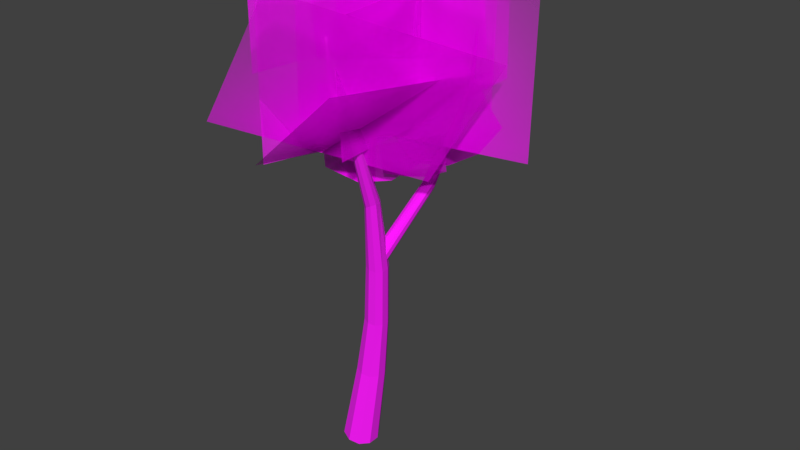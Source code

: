 # Source: TreeN.blend  (saved by Blender 2.79.0; exported with 4.5.12 LTS)
import bpy
from mathutils import Matrix  # noqa: F401  (used for matrix-valued properties, if any)

bpy.ops.wm.read_factory_settings(use_empty=True)
scene = bpy.context.scene
scene.name = 'Scene'

# ---- collections
col_collection_1 = bpy.data.collections.new('Collection 1'); scene.collection.children.link(col_collection_1)

# ---- images (referenced by path relative to the original .blend; pixels are not part of the script)
import os
ASSET_DIR = os.environ.get("B2B_ASSET_DIR", "")  # directory of the original .blend (textures are referenced by path, not embedded)
HERE = os.path.dirname(os.path.abspath(__file__))  # packed textures are extracted next to this script under _unpacked/

def load_image(name, relpath, width, height, colorspace="sRGB"):
    """Load a texture the original file referenced (path relative to the .blend, or extracted next to this script)."""
    p = next((c for c in (os.path.join(HERE, relpath), os.path.join(ASSET_DIR, relpath)) if relpath and os.path.exists(c)), "")
    if p:
        img = bpy.data.images.load(p, check_existing=True)
        img.name = name
    else:  # same state as the original file: an image datablock whose file is absent (Cycles renders it pink)
        img = bpy.data.images.new(name, width, height)
        img.source = "FILE"
        img.filepath = "//" + (relpath or name)
    img.colorspace_settings.name = colorspace
    return img
img_treeleafs_png = load_image('TreeLeafs.png', 'Textures/Trees/TreeLeafs.png', 1024, 1024, 'sRGB')
img_trunkttree_png = load_image('TrunktTree.png', 'Textures/Trees/TrunktTree.png', 1024, 1024, 'sRGB')

# ---- materials (node trees are filled in below, after node groups)
mat_treeleafs = bpy.data.materials.new('TreeLeafs')
mat_treeleafs.alpha_threshold = 0.0
mat_treeleafs.roughness = 0.5
mat_trunktree = bpy.data.materials.new('TrunkTree')
mat_trunktree.alpha_threshold = 0.0
mat_trunktree.roughness = 0.5

# ---- material node trees
mat_treeleafs.use_nodes = True; mat_treeleafs.node_tree.nodes.clear()
_N = mat_treeleafs.node_tree.nodes; _L = mat_treeleafs.node_tree.links
n0 = _N.new('ShaderNodeOutputMaterial'); n0.name = 'Material Output'; n0.location = (300, 300)
n1 = _N.new('ShaderNodeTexImage'); n1.name = 'Image Texture'; n1.location = (-400, 60)
n1.width = 140
n1.image = img_treeleafs_png
n1.extension = 'CLIP'
n2 = _N.new('ShaderNodeBsdfDiffuse'); n2.name = 'Diffuse BSDF'; n2.location = (-200, 60)
n3 = _N.new('ShaderNodeBsdfTransparent'); n3.name = 'Transparent BSDF'; n3.location = (-200, 240)
n4 = _N.new('ShaderNodeMixShader'); n4.name = 'Mix Shader'; n4.location = (0, 300)
_L.new(n1.outputs[0], n2.inputs[0])
_L.new(n1.outputs[1], n4.inputs[0])
_L.new(n3.outputs[0], n4.inputs[1])
_L.new(n2.outputs[0], n4.inputs[2])
_L.new(n4.outputs[0], n0.inputs[0])
n0.is_active_output = True
mat_trunktree.use_nodes = True; mat_trunktree.node_tree.nodes.clear()
_N = mat_trunktree.node_tree.nodes; _L = mat_trunktree.node_tree.links
n0 = _N.new('ShaderNodeOutputMaterial'); n0.name = 'Material Output'; n0.location = (300, 300)
n1 = _N.new('ShaderNodeBsdfPrincipled'); n1.name = 'Principled BSDF'; n1.location = (10, 300)
n1.width = 150
n1.subsurface_method = 'BURLEY'
n1.inputs[2].default_value = 1.0
n1.inputs[3].default_value = 1.45
n1.inputs[9].default_value = (1.0, 1.0, 1.0)
n2 = _N.new('ShaderNodeTexImage'); n2.name = 'Image Texture'; n2.location = (-180, 300)
n2.width = 140
n2.image = img_trunkttree_png
_L.new(n1.outputs[0], n0.inputs[0])
_L.new(n2.outputs[0], n1.inputs[0])
n0.is_active_output = True

# ---- world
world_world = bpy.data.worlds.new('World'); scene.world = world_world
world_world.color = (0.05088, 0.05088, 0.05088)
world_world.use_sun_shadow = False
world_world.sun_shadow_jitter_overblur = 0.0
world_world.cycles.sampling_method = 'MANUAL'

# ---- meshes
me_treeleafs_000 = bpy.data.meshes.new('TreeLeafs.000')
me_treeleafs_000.from_pydata([(0.1722, 0.2627, 2.967), (-0.2816, -0.134, 2.961), (0.3303, 0.004764, 3.473), (-0.147, -0.3509, 3.36), (0.2547, 0.1264, 3.268), (0.2145, 0.1906, 3.095), (-0.0149, 0.1774, 2.889), (-0.1574, 0.05115, 2.896), (-0.2482, -0.1886, 3.05), (-0.2092, -0.2501, 3.183), (-0.0009949, -0.1988, 3.391), (0.1527, -0.0792, 3.422), (0.05344, 0.07361, 3.032), (0.09469, 0.01316, 3.229), (-0.08969, -0.06427, 3.015), (-0.05213, -0.1192, 3.203), (-0.07655, 0.2372, 3.021), (-0.8673, -0.323, 2.923), (-0.2482, 0.3432, 3.837), (-1.033, -0.2121, 3.699), (-0.1758, 0.3013, 3.486), (-0.1152, 0.2533, 3.222), (-0.2967, 0.002955, 2.828), (-0.56, -0.1896, 2.801), (-0.9025, -0.3064, 3.102), (-0.9604, -0.256, 3.35), (-0.7714, -0.02697, 3.745), (-0.5098, 0.1581, 3.791), (-0.3306, -0.03388, 3.115), (-0.4245, 0.07956, 3.442), (-0.5945, -0.2232, 3.08), (-0.6867, -0.1089, 3.401), (0.426, 0.8015, 3.315), (-0.316, 0.3394, 2.897), (0.2082, 0.4473, 4.046), (-0.5261, 0.01178, 3.595), (0.3003, 0.6029, 3.733), (0.3766, 0.7052, 3.492), (0.2326, 0.6932, 3.023), (-0.01447, 0.5309, 2.886), (-0.361, 0.2557, 3.055), (-0.4338, 0.1647, 3.283), (-0.2813, 0.157, 3.746), (-0.03654, 0.3022, 3.896), (0.1864, 0.5024, 3.254), (0.07019, 0.4236, 3.572), (-0.06103, 0.3473, 3.112), (-0.1752, 0.2731, 3.424), (-0.03091, 0.1058, 4.297), (-0.8521, -0.1269, 4.308), (0.003015, 0.07573, 5.087), (-0.8182, -0.157, 5.098), (-0.5873, 0.1878, 4.161), (-0.8441, -1.222, 4.12), (-0.55, 0.1547, 5.029), (-0.8068, -1.255, 4.988), (-0.8042, -1.19, 3.26), (0.04782, 1.149, 3.318), (-0.7369, -1.249, 4.826), (0.1151, 1.09, 4.884), (-0.5905, -1.485, 3.414), (-0.4606, 0.5348, 3.121), (0.3925, -1.557, 4.294), (0.5224, 0.4628, 4.001), (-0.2437, -0.7505, 3.288), (-0.05782, 1.562, 3.5), (-0.1422, -0.9305, 4.673), (0.04365, 1.382, 4.886), (-1.137, -0.1087, 3.907), (0.2827, 0.7057, 4.01), (-1.136, -0.2264, 4.981), (0.2835, 0.588, 5.084), (-1.223, -1.457, 3.655), (0.1007, 0.07446, 2.906), (-0.381, -1.467, 5.003), (0.943, 0.06421, 4.254), (-1.412, -0.1116, 3.244), (0.965, 0.4477, 3.208), (-1.345, -0.1712, 4.81), (1.032, 0.3881, 4.775)], [], [(15, 9, 3, 10), (4, 13, 11, 2), (13, 15, 10, 11), (0, 6, 12, 5), (5, 12, 13, 4), (6, 7, 14, 12), (12, 14, 15, 13), (7, 1, 8, 14), (14, 8, 9, 15), (31, 25, 19, 26), (20, 29, 27, 18), (29, 31, 26, 27), (16, 22, 28, 21), (21, 28, 29, 20), (22, 23, 30, 28), (28, 30, 31, 29), (23, 17, 24, 30), (30, 24, 25, 31), (47, 41, 35, 42), (36, 45, 43, 34), (45, 47, 42, 43), (32, 38, 44, 37), (37, 44, 45, 36), (38, 39, 46, 44), (44, 46, 47, 45), (39, 33, 40, 46), (46, 40, 41, 47), (48, 50, 51, 49), (52, 53, 55, 54), (56, 57, 59, 58), (60, 61, 63, 62), (64, 66, 67, 65), (68, 69, 71, 70), (72, 74, 75, 73), (76, 78, 79, 77)])
_uv = me_treeleafs_000.uv_layers.new(name='UVMap')
_uv.uv.foreach_set('vector', [0.4961, 0.6556, 0.5961, 0.6556, 0.5961, 0.7556, 0.4961, 0.7556, 0.2961, 0.6556, 0.3961, 0.6556, 0.3961, 0.7556, 0.2961, 0.7556, 0.3961, 0.6556, 0.4961, 0.6556, 0.4961, 0.7556, 0.3961, 0.7556, 0.2961, 0.4556, 0.3961, 0.4556, 0.3961, 0.5556, 0.2961, 0.5556, 0.2961, 0.5556, 0.3961, 0.5556, 0.3961, 0.6556, 0.2961, 0.6556, 0.3961, 0.4556, 0.4961, 0.4556, 0.4961, 0.5556, 0.3961, 0.5556, 0.3961, 0.5556, 0.4961, 0.5556, 0.4961, 0.6556, 0.3961, 0.6556, 0.4961, 0.4556, 0.5961, 0.4556, 0.5961, 0.5556, 0.4961, 0.5556, 0.4961, 0.5556, 0.5961, 0.5556, 0.5961, 0.6556, 0.4961, 0.6556, 0.4961, 0.6556, 0.5961, 0.6556, 0.5961, 0.7556, 0.4961, 0.7556, 0.2961, 0.6556, 0.3961, 0.6556, 0.3961, 0.7556, 0.2961, 0.7556, 0.3961, 0.6556, 0.4961, 0.6556, 0.4961, 0.7556, 0.3961, 0.7556, 0.2961, 0.4556, 0.3961, 0.4556, 0.3961, 0.5556, 0.2961, 0.5556, 0.2961, 0.5556, 0.3961, 0.5556, 0.3961, 0.6556, 0.2961, 0.6556, 0.3961, 0.4556, 0.4961, 0.4556, 0.4961, 0.5556, 0.3961, 0.5556, 0.3961, 0.5556, 0.4961, 0.5556, 0.4961, 0.6556, 0.3961, 0.6556, 0.4961, 0.4556, 0.5961, 0.4556, 0.5961, 0.5556, 0.4961, 0.5556, 0.4961, 0.5556, 0.5961, 0.5556, 0.5961, 0.6556, 0.4961, 0.6556, 0.4961, 0.6556, 0.5961, 0.6556, 0.5961, 0.7556, 0.4961, 0.7556, 0.2961, 0.6556, 0.3961, 0.6556, 0.3961, 0.7556, 0.2961, 0.7556, 0.3961, 0.6556, 0.4961, 0.6556, 0.4961, 0.7556, 0.3961, 0.7556, 0.2961, 0.4556, 0.3961, 0.4556, 0.3961, 0.5556, 0.2961, 0.5556, 0.2961, 0.5556, 0.3961, 0.5556, 0.3961, 0.6556, 0.2961, 0.6556, 0.3961, 0.4556, 0.4961, 0.4556, 0.4961, 0.5556, 0.3961, 0.5556, 0.3961, 0.5556, 0.4961, 0.5556, 0.4961, 0.6556, 0.3961, 0.6556, 0.4961, 0.4556, 0.5961, 0.4556, 0.5961, 0.5556, 0.4961, 0.5556, 0.4961, 0.5556, 0.5961, 0.5556, 0.5961, 0.6556, 0.4961, 0.6556, 0.0328, 0.06371, 0.0328, 0.4121, 0.443, 0.4121, 0.443, 0.06371, 0.0328, 0.06371, 0.443, 0.06371, 0.443, 0.4121, 0.0328, 0.4121, 0.1205, 0.4527, 0.9091, 0.4527, 0.9091, 0.973, 0.1205, 0.973, 0.1205, 0.4527, 0.9091, 0.4527, 0.9091, 0.973, 0.1205, 0.973, 0.1205, 0.4527, 0.1205, 0.973, 0.9091, 0.973, 0.9091, 0.4527, 0.1205, 0.4527, 0.9091, 0.4527, 0.9091, 0.973, 0.1205, 0.973, 0.1205, 0.4527, 0.1205, 0.973, 0.9091, 0.973, 0.9091, 0.4527, 0.1205, 0.4527, 0.1205, 0.973, 0.9091, 0.973, 0.9091, 0.4527])
me_treeleafs_000.materials.append(mat_treeleafs)
me_treeleafs_000.materials.append(mat_trunktree)
me_treeleafs_000.use_remesh_preserve_volume = False
me_treeleafs_000.use_remesh_preserve_attributes = False
me_treeleafs_000.use_mirror_vertex_groups = False
me_treeleafs_000.update()
me_treeleafs_012 = bpy.data.meshes.new('TreeLeafs.012')
me_treeleafs_012.from_pydata([(-0.3247, -0.5499, 3.513), (-0.8839, 0.02183, -0.3), (-0.3191, -0.5249, 3.512), (-0.8126, 0.1214, -0.3125), (-0.297, -0.521, 3.515), (-0.69, 0.1453, -0.3267), (-0.2631, -0.5395, 3.529), (-0.563, 0.08429, -0.337), (-0.2396, -0.5648, 3.525), (-0.4801, -0.03823, -0.3396), (-0.2387, -0.5935, 3.52), (-0.4729, -0.1755, -0.3335), (-0.2544, -0.6133, 3.512), (-0.5442, -0.2751, -0.321), (-0.2793, -0.6189, 3.508), (-0.6668, -0.2989, -0.3068), (-0.3034, -0.6108, 3.517), (-0.7938, -0.2379, -0.2965), (-0.32, -0.5821, 3.515), (-0.8767, -0.1154, -0.2939), (-0.4721, -0.1258, 2.547), (-0.5364, -0.01789, 1.886), (-0.6183, 0.04367, 1.215), (-0.7366, 0.06427, 0.5621), (-0.6795, 0.144, 0.5521), (-0.5722, 0.1097, 1.208), (-0.4944, 0.04436, 1.879), (-0.4488, -0.06222, 2.522), (-0.5814, 0.1631, 0.5408), (-0.4929, 0.1258, 1.199), (-0.4283, 0.04052, 1.873), (-0.4051, -0.06983, 2.567), (-0.4797, 0.1143, 0.5325), (-0.4109, 0.08589, 1.193), (-0.3496, 0.02261, 1.866), (-0.3304, -0.1278, 2.659), (-0.4133, 0.01619, 0.5304), (-0.3574, 0.005194, 1.191), (-0.3023, -0.05311, 1.865), (-0.2783, -0.1969, 2.669), (-0.4075, -0.09371, 0.5353), (-0.353, -0.0856, 1.195), (-0.299, -0.1385, 1.869), (-0.2641, -0.2674, 2.679), (-0.4646, -0.1735, 0.5452), (-0.3992, -0.1518, 1.202), (-0.3411, -0.201, 1.877), (-0.2982, -0.3122, 2.667), (-0.5627, -0.1926, 0.5565), (-0.4784, -0.1681, 1.211), (-0.4125, -0.2166, 1.884), (-0.3552, -0.311, 2.635), (-0.6644, -0.1438, 0.5648), (-0.5604, -0.128, 1.217), (-0.4858, -0.1792, 1.89), (-0.4136, -0.2678, 2.606), (-0.7309, -0.04568, 0.5669), (-0.6138, -0.04714, 1.219), (-0.5331, -0.1033, 1.89), (-0.4529, -0.1955, 2.571), (-0.2538, 0.4383, 2.591), (-0.4828, -0.07582, 1.918), (-0.2666, 0.4234, 2.629), (-0.4862, -0.1175, 1.95), (-0.251, 0.4187, 2.673), (-0.4581, -0.1571, 1.977), (-0.2051, 0.4245, 2.712), (-0.4094, -0.1795, 1.988), (-0.1501, 0.4344, 2.725), (-0.3585, -0.1762, 1.978), (-0.1197, 0.4531, 2.707), (-0.3245, -0.1484, 1.952), (-0.1234, 0.4711, 2.666), (-0.3207, -0.1068, 1.919), (-0.146, 0.477, 2.612), (-0.3486, -0.06719, 1.892), (-0.1839, 0.4757, 2.574), (-0.3977, -0.04475, 1.882), (-0.4491, -0.04805, 1.892), (-0.2258, 0.4612, 2.568), (-0.1252, 0.9948, 3.503), (-0.1289, 0.9848, 3.516), (-0.1201, 0.9715, 3.517), (-0.1041, 0.9695, 3.524), (-0.0864, 0.9766, 3.529), (-0.07363, 0.9888, 3.526), (-0.07409, 1.004, 3.517), (-0.08489, 1.017, 3.509), (-0.09899, 1.017, 3.499), (-0.1128, 1.005, 3.492), (-0.195, 1.197, 4.072), (-0.1919, 1.199, 4.07), (-0.1958, 1.194, 4.076), (-0.1936, 1.19, 4.076), (-0.1896, 1.19, 4.078), (-0.1854, 1.192, 4.079), (-0.1824, 1.195, 4.079), (-0.1826, 1.199, 4.076), (-0.1853, 1.202, 4.074), (-0.1887, 1.202, 4.072), (-0.4404, -0.6695, 3.947), (-0.437, -0.6558, 3.947), (-0.4246, -0.6536, 3.949), (-0.4055, -0.6636, 3.957), (-0.3923, -0.6782, 3.955), (-0.3917, -0.6943, 3.952), (-0.4006, -0.7055, 3.947), (-0.4146, -0.7086, 3.946), (-0.4283, -0.7035, 3.95), (-0.4378, -0.6878, 3.948), (-0.497, -0.6519, 4.389), (-0.4947, -0.6426, 4.39), (-0.4863, -0.6412, 4.391), (-0.4733, -0.6479, 4.396), (-0.4644, -0.6578, 4.395), (-0.464, -0.6688, 4.393), (-0.47, -0.6763, 4.39), (-0.4795, -0.6785, 4.388), (-0.4888, -0.675, 4.391), (-0.4953, -0.6644, 4.39), (-0.6041, 0.09653, 2.568), (-0.404, -0.01535, 2.051), (-0.5849, 0.08654, 2.588), (-0.3762, -0.03499, 2.062), (-0.5825, 0.07154, 2.617), (-0.3662, -0.06448, 2.072), (-0.5981, 0.05763, 2.646), (-0.3777, -0.09255, 2.079), (-0.6248, 0.04819, 2.658), (-0.4065, -0.1085, 2.08), (-0.6516, 0.04941, 2.653), (-0.4417, -0.1064, 2.074), (-0.6669, 0.06129, 2.633), (-0.4697, -0.08688, 2.064), (-0.6702, 0.07522, 2.6), (-0.4798, -0.05741, 2.054), (-0.6592, 0.09028, 2.574), (-0.468, -0.02922, 2.046), (-0.439, -0.01313, 2.046), (-0.6332, 0.09888, 2.563), (-0.7184, 0.2492, 3.215), (-0.7094, 0.2467, 3.22), (-0.7069, 0.2365, 3.218), (-0.7102, 0.2269, 3.221), (-0.7182, 0.2203, 3.223), (-0.7295, 0.2197, 3.224), (-0.7391, 0.2279, 3.223), (-0.7431, 0.24, 3.222), (-0.7399, 0.2469, 3.217), (-0.7303, 0.248, 3.211), (-0.5772, 0.3648, 3.505), (-0.5822, 0.3662, 3.506), (-0.574, 0.3632, 3.506), (-0.5731, 0.3605, 3.505), (-0.5749, 0.3591, 3.507), (-0.5792, 0.3594, 3.51), (-0.5846, 0.3613, 3.513), (-0.5881, 0.3641, 3.513), (-0.5891, 0.367, 3.513), (-0.5869, 0.3676, 3.51), (-0.007119, 0.7102, 3.347), (-0.1306, 0.724, 3.075), (-0.00827, 0.7232, 3.351), (-0.14, 0.7394, 3.076), (-0.01022, 0.7298, 3.364), (-0.153, 0.7472, 3.084), (-0.01339, 0.7273, 3.384), (-0.1647, 0.7442, 3.094), (-0.01743, 0.7172, 3.401), (-0.1706, 0.7316, 3.104), (-0.01698, 0.7039, 3.406), (-0.1685, 0.7141, 3.109), (-0.01304, 0.6929, 3.398), (-0.1591, 0.6985, 3.108), (-0.01018, 0.6854, 3.381), (-0.1461, 0.6908, 3.1), (-0.006813, 0.6856, 3.364), (-0.1344, 0.6939, 3.089), (-0.1284, 0.7066, 3.08), (-0.005428, 0.6955, 3.351), (0.1469, 0.7551, 3.657), (0.1452, 0.7605, 3.658), (0.1406, 0.7616, 3.658), (0.1383, 0.7602, 3.663), (0.138, 0.7563, 3.669), (0.1395, 0.7507, 3.673), (0.1432, 0.746, 3.673), (0.1477, 0.7441, 3.67), (0.1491, 0.7448, 3.665), (0.1476, 0.7486, 3.658), (0.2244, 0.8419, 3.798), (0.2246, 0.8402, 3.798), (0.224, 0.8432, 3.798), (0.2228, 0.8435, 3.798), (0.2222, 0.8432, 3.8), (0.2222, 0.8423, 3.801), (0.2226, 0.841, 3.802), (0.2236, 0.8398, 3.802), (0.2247, 0.8392, 3.801), (0.2251, 0.8393, 3.8)], [], [(23, 24, 3, 1), (24, 28, 5, 3), (28, 32, 7, 5), (32, 36, 9, 7), (36, 40, 11, 9), (40, 44, 13, 11), (44, 48, 15, 13), (48, 52, 17, 15), (3, 5, 7, 9, 11, 13, 15, 17, 19, 1), (52, 56, 19, 17), (56, 23, 1, 19), (6, 103, 104, 8), (18, 0, 20, 59), (59, 20, 21, 58), (58, 21, 22, 57), (57, 22, 23, 56), (16, 18, 59, 55), (55, 59, 58, 54), (54, 58, 57, 53), (53, 57, 56, 52), (14, 16, 55, 51), (51, 55, 54, 50), (50, 54, 53, 49), (49, 53, 52, 48), (12, 14, 51, 47), (47, 51, 50, 46), (46, 50, 49, 45), (45, 49, 48, 44), (10, 12, 47, 43), (43, 47, 46, 42), (42, 46, 45, 41), (41, 45, 44, 40), (8, 10, 43, 39), (39, 43, 42, 38), (38, 42, 41, 37), (37, 41, 40, 36), (6, 8, 39, 35), (35, 39, 38, 34), (34, 38, 37, 33), (33, 37, 36, 32), (4, 6, 35, 31), (31, 35, 34, 30), (30, 34, 33, 29), (29, 33, 32, 28), (2, 4, 31, 27), (27, 31, 30, 26), (26, 30, 29, 25), (25, 29, 28, 24), (0, 2, 27, 20), (20, 27, 26, 21), (21, 26, 25, 22), (22, 25, 24, 23), (89, 88, 76, 79), (76, 74, 75, 77), (88, 87, 74, 76), (74, 72, 73, 75), (87, 86, 72, 74), (72, 70, 71, 73), (86, 85, 70, 72), (70, 68, 69, 71), (85, 84, 68, 70), (68, 66, 67, 69), (84, 83, 66, 68), (66, 64, 65, 67), (83, 82, 64, 66), (64, 62, 63, 65), (82, 81, 62, 64), (62, 60, 61, 63), (81, 80, 60, 62), (60, 79, 78, 61), (80, 89, 79, 60), (86, 97, 96, 85), (79, 76, 77, 78), (91, 90, 92, 93, 94, 95, 96, 97, 98, 99), (81, 92, 90, 80), (88, 99, 98, 87), (83, 94, 93, 82), (85, 96, 95, 84), (80, 90, 91, 89), (87, 98, 97, 86), (82, 93, 92, 81), (89, 91, 99, 88), (84, 95, 94, 83), (100, 110, 111, 101), (0, 100, 101, 2), (4, 102, 103, 6), (2, 101, 102, 4), (18, 109, 100, 0), (16, 108, 109, 18), (14, 107, 108, 16), (12, 106, 107, 14), (10, 105, 106, 12), (8, 104, 105, 10), (110, 119, 118, 117, 116, 115, 114, 113, 112, 111), (107, 117, 118, 108), (104, 114, 115, 105), (101, 111, 112, 102), (108, 118, 119, 109), (105, 115, 116, 106), (102, 112, 113, 103), (109, 119, 110, 100), (106, 116, 117, 107), (103, 113, 114, 104), (149, 139, 136, 148), (136, 137, 135, 134), (148, 136, 134, 147), (134, 135, 133, 132), (147, 134, 132, 146), (132, 133, 131, 130), (146, 132, 130, 145), (130, 131, 129, 128), (145, 130, 128, 144), (128, 129, 127, 126), (144, 128, 126, 143), (126, 127, 125, 124), (143, 126, 124, 142), (124, 125, 123, 122), (142, 124, 122, 141), (122, 123, 121, 120), (141, 122, 120, 140), (120, 121, 138, 139), (140, 120, 139, 149), (146, 145, 156, 157), (139, 138, 137, 136), (151, 159, 158, 157, 156, 155, 154, 153, 152, 150), (141, 140, 150, 152), (148, 147, 158, 159), (143, 142, 153, 154), (145, 144, 155, 156), (140, 149, 151, 150), (147, 146, 157, 158), (142, 141, 152, 153), (149, 148, 159, 151), (144, 143, 154, 155), (189, 188, 176, 179), (176, 174, 175, 177), (188, 187, 174, 176), (174, 172, 173, 175), (187, 186, 172, 174), (172, 170, 171, 173), (186, 185, 170, 172), (170, 168, 169, 171), (185, 184, 168, 170), (168, 166, 167, 169), (184, 183, 166, 168), (166, 164, 165, 167), (183, 182, 164, 166), (164, 162, 163, 165), (182, 181, 162, 164), (162, 160, 161, 163), (181, 180, 160, 162), (160, 179, 178, 161), (180, 189, 179, 160), (186, 197, 196, 185), (179, 176, 177, 178), (191, 190, 192, 193, 194, 195, 196, 197, 198, 199), (181, 192, 190, 180), (188, 199, 198, 187), (183, 194, 193, 182), (185, 196, 195, 184), (180, 190, 191, 189), (187, 198, 197, 186), (182, 193, 192, 181), (189, 191, 199, 188), (184, 195, 194, 183)])
me_treeleafs_012.polygons.foreach_set('material_index', [1, 1, 1, 1, 1, 1, 1, 1, 1, 1, 1, 1, 1, 1, 1, 1, 1, 1, 1, 1, 1, 1, 1, 1, 1, 1, 1, 1, 1, 1, 1, 1, 1, 1, 1, 1, 1, 1, 1, 1, 1, 1, 1, 1, 1, 1, 1, 1, 1, 1, 1, 1, 1, 1, 1, 1, 1, 1, 1, 1, 1, 1, 1, 1, 1, 1, 1, 1, 1, 1, 1, 1, 1, 1, 1, 1, 1, 1, 1, 1, 1, 1, 1, 1, 1, 1, 1, 1, 1, 1, 1, 1, 1, 1, 1, 1, 1, 1, 1, 1, 1, 1, 1, 1, 1, 1, 1, 1, 1, 1, 1, 1, 1, 1, 1, 1, 1, 1, 1, 1, 1, 1, 1, 1, 1, 1, 1, 1, 1, 1, 1, 1, 1, 1, 1, 1, 1, 1, 1, 1, 1, 1, 1, 1, 1, 1, 1, 1, 1, 1, 1, 1, 1, 1, 1, 1, 1, 1, 1, 1, 1, 1, 1, 1, 1])
_uv = me_treeleafs_012.uv_layers.new(name='UVMap')
_uv.uv.foreach_set('vector', [0.9043, 0.6432, 0.9137, 0.7532, 1.128, 0.7025, 1.12, 0.5632, 0.9137, 0.7532, 0.9343, 0.8868, 1.155, 0.87, 1.128, 0.7025, 0.9343, 0.8868, 0.9592, 0.9989, 1.192, 1.011, 1.155, 0.87, 0.9592, 0.9989, 0.9797, 1.048, 1.226, 1.074, 1.192, 1.011, 0.9797, 1.048, 0.9875, 1.011, 1.245, 1.027, 1.226, 1.074, 0.9875, 1.011, 0.9785, 0.896, 1.238, 0.8797, 1.245, 1.027, 0.9785, 0.896, 0.9558, 0.7499, 1.208, 0.6922, 1.238, 0.8797, 0.9558, 0.7499, 0.9293, 0.635, 1.168, 0.547, 1.208, 0.6922, 1.128, 0.7025, 1.155, 0.87, 1.192, 1.011, 1.226, 1.074, 1.245, 1.027, 1.238, 0.8797, 1.208, 0.6922, 1.168, 0.547, 1.135, 0.5012, 1.12, 0.5632, 0.9293, 0.635, 0.9098, 0.5964, 1.135, 0.5012, 1.168, 0.547, 0.9098, 0.5964, 0.9043, 0.6432, 1.12, 0.5632, 1.135, 0.5012, 0.0761, 0.4968, -0.1057, 0.1338, -0.1064, 0.1432, 0.07694, 0.5173, 0.06476, 0.3894, 0.06996, 0.403, 0.3875, 0.5927, 0.3783, 0.5786, 0.3783, 0.5786, 0.3875, 0.5927, 0.5701, 0.6627, 0.5672, 0.6245, 0.5672, 0.6245, 0.5701, 0.6627, 0.7445, 0.6871, 0.7456, 0.649, 0.7456, 0.649, 0.7445, 0.6871, 0.9043, 0.6432, 0.9098, 0.5964, 0.06181, 0.3955, 0.06476, 0.3894, 0.3783, 0.5786, 0.3689, 0.5884, 0.3689, 0.5884, 0.3783, 0.5786, 0.5672, 0.6245, 0.5736, 0.6497, 0.5736, 0.6497, 0.5672, 0.6245, 0.7456, 0.649, 0.7574, 0.6802, 0.7574, 0.6802, 0.7456, 0.649, 0.9098, 0.5964, 0.9293, 0.635, 0.06698, 0.4279, 0.06181, 0.3955, 0.3689, 0.5884, 0.3665, 0.6419, 0.3665, 0.6419, 0.3689, 0.5884, 0.5736, 0.6497, 0.5874, 0.7319, 0.5874, 0.7319, 0.5736, 0.6497, 0.7574, 0.6802, 0.7758, 0.7726, 0.7758, 0.7726, 0.7574, 0.6802, 0.9293, 0.635, 0.9558, 0.7499, 0.07074, 0.4681, 0.06698, 0.4279, 0.3665, 0.6419, 0.3666, 0.7163, 0.3666, 0.7163, 0.3665, 0.6419, 0.5874, 0.7319, 0.603, 0.8392, 0.603, 0.8392, 0.5874, 0.7319, 0.7758, 0.7726, 0.7935, 0.8902, 0.7935, 0.8902, 0.7758, 0.7726, 0.9558, 0.7499, 0.9785, 0.896, 0.07389, 0.5023, 0.07074, 0.4681, 0.3666, 0.7163, 0.3722, 0.7845, 0.3722, 0.7845, 0.3666, 0.7163, 0.603, 0.8392, 0.6141, 0.9268, 0.6141, 0.9268, 0.603, 0.8392, 0.7935, 0.8902, 0.8029, 0.9835, 0.8029, 0.9835, 0.7935, 0.8902, 0.9785, 0.896, 0.9875, 1.011, 0.07694, 0.5173, 0.07389, 0.5023, 0.3722, 0.7845, 0.3782, 0.8001, 0.3782, 0.8001, 0.3722, 0.7845, 0.6141, 0.9268, 0.6161, 0.9596, 0.6161, 0.9596, 0.6141, 0.9268, 0.8029, 0.9835, 0.8005, 1.015, 0.8005, 1.015, 0.8029, 0.9835, 0.9875, 1.011, 0.9797, 1.048, 0.0761, 0.4968, 0.07694, 0.5173, 0.3782, 0.8001, 0.3779, 0.7634, 0.3779, 0.7634, 0.3782, 0.8001, 0.6161, 0.9596, 0.6089, 0.9281, 0.6089, 0.9281, 0.6161, 0.9596, 0.8005, 1.015, 0.7879, 0.9768, 0.7879, 0.9768, 0.8005, 1.015, 0.9797, 1.048, 0.9592, 0.9989, 0.07851, 0.4607, 0.0761, 0.4968, 0.3779, 0.7634, 0.3965, 0.7057, 0.3965, 0.7057, 0.3779, 0.7634, 0.6089, 0.9281, 0.5938, 0.8318, 0.5938, 0.8318, 0.6089, 0.9281, 0.7879, 0.9768, 0.7702, 0.8862, 0.7702, 0.8862, 0.7879, 0.9768, 0.9592, 0.9989, 0.9343, 0.8868, 0.07546, 0.4268, 0.07851, 0.4607, 0.3965, 0.7057, 0.4028, 0.6589, 0.4028, 0.6589, 0.3965, 0.7057, 0.5938, 0.8318, 0.5809, 0.7471, 0.5809, 0.7471, 0.5938, 0.8318, 0.7702, 0.8862, 0.7538, 0.777, 0.7538, 0.777, 0.7702, 0.8862, 0.9343, 0.8868, 0.9137, 0.7532, 0.06996, 0.403, 0.07546, 0.4268, 0.4028, 0.6589, 0.3875, 0.5927, 0.3875, 0.5927, 0.4028, 0.6589, 0.5809, 0.7471, 0.5701, 0.6627, 0.5701, 0.6627, 0.5809, 0.7471, 0.7538, 0.777, 0.7445, 0.6871, 0.7445, 0.6871, 0.7538, 0.777, 0.9137, 0.7532, 0.9043, 0.6432, 0.7142, 0.543, 0.7174, 0.5295, 0.5103, 0.534, 0.5093, 0.5749, 0.5103, 0.534, 0.5067, 0.5021, 0.3121, 0.6474, 0.3265, 0.6918, 0.7174, 0.5295, 0.7159, 0.5172, 0.5067, 0.5021, 0.5103, 0.534, 0.5067, 0.5021, 0.502, 0.4877, 0.2934, 0.6269, 0.3121, 0.6474, 0.7159, 0.5172, 0.7097, 0.5087, 0.502, 0.4877, 0.5067, 0.5021, 0.6176, 0.7271, 0.6087, 0.7232, 0.3679, 0.7744, 0.3873, 0.7777, 0.8061, 0.6924, 0.7994, 0.6911, 0.6087, 0.7232, 0.6176, 0.7271, 0.4452, 0.2404, 0.4619, 0.2691, 0.7239, 0.3186, 0.7022, 0.2865, 0.2614, 0.3434, 0.2699, 0.3545, 0.4619, 0.2691, 0.4452, 0.2404, 0.4619, 0.2691, 0.4804, 0.3179, 0.7398, 0.3669, 0.7239, 0.3186, 0.2699, 0.3545, 0.2773, 0.3698, 0.4804, 0.3179, 0.4619, 0.2691, 0.4804, 0.3179, 0.4936, 0.3556, 0.744, 0.4134, 0.7398, 0.3669, 0.2773, 0.3698, 0.2807, 0.3841, 0.4936, 0.3556, 0.4804, 0.3179, 0.4936, 0.3556, 0.4939, 0.3657, 0.7348, 0.4403, 0.744, 0.4134, 0.2807, 0.3841, 0.2778, 0.3935, 0.4939, 0.3657, 0.4936, 0.3556, 0.6661, 0.7209, 0.665, 0.7306, 0.7948, 0.7041, 0.8069, 0.6965, 0.7083, 0.5631, 0.7118, 0.5571, 0.5034, 0.6068, 0.4991, 0.6252, 0.5034, 0.6068, 0.5093, 0.5749, 0.3309, 0.743, 0.3238, 0.7812, 0.7118, 0.5571, 0.7142, 0.543, 0.5093, 0.5749, 0.5034, 0.6068, 0.2551, 0.3443, 0.2358, 0.5289, 0.2374, 0.5286, 0.2614, 0.3434, 0.5093, 0.5749, 0.5103, 0.534, 0.3265, 0.6918, 0.3309, 0.743, 0.238, 0.5369, 0.24, 0.5398, 0.2414, 0.5408, 0.2421, 0.5383, 0.2413, 0.5348, 0.2395, 0.5312, 0.2374, 0.5286, 0.2358, 0.5289, 0.2352, 0.5316, 0.236, 0.5344, 0.7083, 0.5631, 0.8001, 0.6842, 0.801, 0.6827, 0.7118, 0.5571, 0.7174, 0.5295, 0.8025, 0.6761, 0.8022, 0.6732, 0.7159, 0.5172, 0.2773, 0.3698, 0.2413, 0.5348, 0.2421, 0.5383, 0.2807, 0.3841, 0.2614, 0.3434, 0.2374, 0.5286, 0.2395, 0.5312, 0.2699, 0.3545, 0.7118, 0.5571, 0.801, 0.6827, 0.8017, 0.6792, 0.7142, 0.543, 0.2527, 0.3548, 0.2352, 0.5316, 0.2358, 0.5289, 0.2551, 0.3443, 0.7161, 0.7234, 0.8071, 0.7049, 0.8084, 0.7038, 0.7212, 0.7191, 0.7142, 0.543, 0.8017, 0.6792, 0.8025, 0.6761, 0.7174, 0.5295, 0.2699, 0.3545, 0.2395, 0.5312, 0.2413, 0.5348, 0.2773, 0.3698, -0.1089, 0.07998, -0.2532, -0.06311, -0.2506, -0.05281, -0.1054, 0.09487, 0.06996, 0.403, -0.1089, 0.07998, -0.1054, 0.09487, 0.07546, 0.4268, 0.07851, 0.4607, -0.1038, 0.1142, -0.1057, 0.1338, 0.0761, 0.4968, 0.07546, 0.4268, -0.1054, 0.09487, -0.1038, 0.1142, 0.07851, 0.4607, 0.06476, 0.3894, -0.1128, 0.07037, -0.1089, 0.07998, 0.06996, 0.403, 0.06181, 0.3955, -0.1155, 0.07266, -0.1128, 0.07037, 0.06476, 0.3894, 0.06698, 0.4279, -0.1133, 0.08996, -0.1155, 0.07266, 0.06181, 0.3955, 0.07074, 0.4681, -0.1112, 0.1126, -0.1133, 0.08996, 0.06698, 0.4279, 0.07389, 0.5023, -0.1089, 0.133, -0.1112, 0.1126, 0.07074, 0.4681, 0.07694, 0.5173, -0.1064, 0.1432, -0.1089, 0.133, 0.07389, 0.5023, -0.2532, -0.06311, -0.2564, -0.07003, -0.2587, -0.06899, -0.2574, -0.05772, -0.2561, -0.04265, -0.2543, -0.02883, -0.2522, -0.02157, -0.2512, -0.02728, -0.2495, -0.03993, -0.2506, -0.05281, -0.1133, 0.08996, -0.2574, -0.05772, -0.2587, -0.06899, -0.1155, 0.07266, -0.1064, 0.1432, -0.2522, -0.02157, -0.2543, -0.02883, -0.1089, 0.133, -0.1054, 0.09487, -0.2506, -0.05281, -0.2495, -0.03993, -0.1038, 0.1142, -0.1155, 0.07266, -0.2587, -0.06899, -0.2564, -0.07003, -0.1128, 0.07037, -0.1089, 0.133, -0.2543, -0.02883, -0.2561, -0.04265, -0.1112, 0.1126, -0.1038, 0.1142, -0.2495, -0.03993, -0.2512, -0.02728, -0.1057, 0.1338, -0.1128, 0.07037, -0.2564, -0.07003, -0.2532, -0.06311, -0.1089, 0.07998, -0.1112, 0.1126, -0.2561, -0.04265, -0.2574, -0.05772, -0.1133, 0.08996, -0.1057, 0.1338, -0.2512, -0.02728, -0.2522, -0.02157, -0.1064, 0.1432, 0.281, 0.2303, 0.5124, 0.3759, 0.4667, 0.3961, 0.2645, 0.2348, 0.4667, 0.3961, 0.8275, 0.4828, 0.7968, 0.5279, 0.4381, 0.4231, 0.2645, 0.2348, 0.4667, 0.3961, 0.4381, 0.4231, 0.2557, 0.2463, 0.4381, 0.4231, 0.7968, 0.5279, 0.7982, 0.5694, 0.4307, 0.4452, 0.2557, 0.2463, 0.4381, 0.4231, 0.4307, 0.4452, 0.257, 0.263, 0.4307, 0.4452, 0.7982, 0.5694, 0.8312, 0.5916, 0.4449, 0.4602, 0.68, 0.1911, 0.4933, 0.02169, 0.4851, 0.0006941, 0.6727, 0.1775, 0.3084, 0.8047, 0.1503, 0.4295, 0.1519, 0.3777, 0.3102, 0.7652, 0.5073, 0.9675, 0.3084, 0.8047, 0.3102, 0.7652, 0.5099, 0.9497, 0.3102, 0.7652, 0.1519, 0.3777, 0.1794, 0.3252, 0.3286, 0.7167, 0.5099, 0.9497, 0.3102, 0.7652, 0.3286, 0.7167, 0.5209, 0.9335, 0.3286, 0.7167, 0.1794, 0.3252, 0.2224, 0.2919, 0.353, 0.6791, 0.5209, 0.9335, 0.3286, 0.7167, 0.353, 0.6791, 0.5354, 0.9232, 0.353, 0.6791, 0.2224, 0.2919, 0.2645, 0.2903, 0.3764, 0.669, 0.5354, 0.9232, 0.353, 0.6791, 0.3764, 0.669, 0.5497, 0.9224, 0.3764, 0.669, 0.2645, 0.2903, 0.2897, 0.3211, 0.3894, 0.6893, 0.4859, 0.01474, 0.7082, 0.2241, 0.6847, 0.2152, 0.4752, 0.01118, 0.5547, 0.3722, 0.9299, 0.4462, 0.8784, 0.4516, 0.5124, 0.3759, 0.2989, 0.2257, 0.5547, 0.3722, 0.5124, 0.3759, 0.281, 0.2303, 0.5179, 0.978, 0.5073, 0.9675, 0.7155, 0.7382, 0.7191, 0.7424, 0.5124, 0.3759, 0.8784, 0.4516, 0.8275, 0.4828, 0.4667, 0.3961, 0.7233, 0.7307, 0.7245, 0.7381, 0.7231, 0.7424, 0.7191, 0.7424, 0.7155, 0.7382, 0.7137, 0.7303, 0.7141, 0.7232, 0.7165, 0.7193, 0.7202, 0.7195, 0.7221, 0.7235, 0.3103, 0.2275, 0.2989, 0.2257, 0.4972, 0.04092, 0.5013, 0.0425, 0.6847, 0.202, 0.6796, 0.1914, 0.8534, 0.3552, 0.8559, 0.3575, 0.3013, 0.2568, 0.3105, 0.2418, 0.5018, 0.0461, 0.4981, 0.04879, 0.5073, 0.9675, 0.5099, 0.9497, 0.7137, 0.7303, 0.7155, 0.7382, 0.2989, 0.2257, 0.281, 0.2303, 0.4899, 0.04025, 0.4972, 0.04092, 0.5349, 0.9781, 0.5179, 0.978, 0.7191, 0.7424, 0.7231, 0.7424, 0.3105, 0.2418, 0.3103, 0.2275, 0.5013, 0.0425, 0.5018, 0.0461, 0.281, 0.2303, 0.2645, 0.2348, 0.4824, 0.03958, 0.4899, 0.04025, 0.5099, 0.9497, 0.5209, 0.9335, 0.7141, 0.7232, 0.7137, 0.7303, 0.5184, 0.4604, 0.5148, 0.4607, 0.4988, 0.5274, 0.5071, 0.5243, 0.4988, 0.5274, 0.4989, 0.5301, 0.533, 0.5772, 0.5337, 0.5705, 0.5836, 0.4856, 0.5843, 0.4845, 0.5843, 0.4157, 0.5819, 0.4183, 0.4157, 0.4699, 0.4221, 0.4688, 0.4585, 0.4175, 0.4499, 0.4229, 0.4312, 0.5382, 0.4335, 0.5362, 0.4221, 0.4688, 0.4157, 0.4699, 0.4221, 0.4688, 0.4319, 0.4683, 0.4732, 0.4157, 0.4585, 0.4175, 0.4335, 0.5362, 0.4381, 0.5352, 0.4319, 0.4683, 0.4221, 0.4688, 0.4319, 0.4683, 0.4432, 0.4707, 0.4884, 0.418, 0.4732, 0.4157, 0.4381, 0.5352, 0.4431, 0.5357, 0.4432, 0.4707, 0.4319, 0.4683, 0.4432, 0.4707, 0.4514, 0.4755, 0.4981, 0.4237, 0.4884, 0.418, 0.4431, 0.5357, 0.4465, 0.5369, 0.4514, 0.4755, 0.4432, 0.4707, 0.4514, 0.4755, 0.4532, 0.4787, 0.4988, 0.4305, 0.4981, 0.4237, 0.4465, 0.5369, 0.4473, 0.5386, 0.4532, 0.4787, 0.4514, 0.4755, 0.5364, 0.5213, 0.5308, 0.5208, 0.5732, 0.5643, 0.5819, 0.5697, 0.5305, 0.4614, 0.5288, 0.4594, 0.5308, 0.5208, 0.5364, 0.5213, 0.5308, 0.5208, 0.5198, 0.5223, 0.5586, 0.5625, 0.5732, 0.5643, 0.5288, 0.4594, 0.524, 0.4594, 0.5198, 0.5223, 0.5308, 0.5208, 0.5198, 0.5223, 0.5071, 0.5243, 0.5435, 0.5648, 0.5586, 0.5625, 0.524, 0.4594, 0.5184, 0.4604, 0.5071, 0.5243, 0.5198, 0.5223, 0.4335, 0.5362, 0.4954, 0.5833, 0.4966, 0.583, 0.4381, 0.5352, 0.5071, 0.5243, 0.4988, 0.5274, 0.5337, 0.5705, 0.5435, 0.5648, 0.4957, 0.5841, 0.4971, 0.5843, 0.4983, 0.5843, 0.4988, 0.5838, 0.4986, 0.5834, 0.4978, 0.5831, 0.4966, 0.583, 0.4954, 0.5833, 0.4948, 0.5838, 0.4948, 0.5841, 0.5288, 0.4594, 0.5815, 0.4157, 0.5802, 0.4157, 0.524, 0.4594, 0.4316, 0.5393, 0.4948, 0.5841, 0.4948, 0.5838, 0.4312, 0.5382, 0.5297, 0.463, 0.5817, 0.4166, 0.5819, 0.4162, 0.5305, 0.4614, 0.4381, 0.5352, 0.4966, 0.583, 0.4978, 0.5831, 0.4431, 0.5357, 0.524, 0.4594, 0.5802, 0.4157, 0.5788, 0.4159, 0.5184, 0.4604, 0.4312, 0.5382, 0.4948, 0.5838, 0.4954, 0.5833, 0.4335, 0.5362, 0.5305, 0.4614, 0.5819, 0.4162, 0.5815, 0.4157, 0.5288, 0.4594, 0.5184, 0.4604, 0.5788, 0.4159, 0.578, 0.4159, 0.5148, 0.4607, 0.4431, 0.5357, 0.4978, 0.5831, 0.4986, 0.5834, 0.4465, 0.5369])
me_treeleafs_012.materials.append(mat_treeleafs)
me_treeleafs_012.materials.append(mat_trunktree)
me_treeleafs_012.use_remesh_preserve_volume = False
me_treeleafs_012.use_remesh_preserve_attributes = False
me_treeleafs_012.use_mirror_vertex_groups = False
me_treeleafs_012.update()

# ---- objects
ob_treeleafs_000 = bpy.data.objects.new('TreeLeafs.000', me_treeleafs_000)
ob_treeleafs_010 = bpy.data.objects.new('TreeLeafs.010', me_treeleafs_012)

# ---- transforms, parenting, visibility, modifiers, constraints
ob_treeleafs_000.location = (0.0, 0.0, 0.0)
ob_treeleafs_000.lineart.crease_threshold = 0.0
ob_treeleafs_010.location = (0.0, 0.0, 0.0)
ob_treeleafs_010.lineart.crease_threshold = 0.0

# ---- collection membership
col_collection_1.objects.link(ob_treeleafs_000)
col_collection_1.objects.link(ob_treeleafs_010)

# ---- scene / render settings (as saved in the file)
scene.frame_start = 1; scene.frame_end = 250; scene.frame_set(0)
scene.render.engine = 'CYCLES'
scene.render.resolution_percentage = 50
scene.render.dither_intensity = 0.0
scene.cycles.use_denoising = False
scene.cycles.samples = 128
scene.cycles.sampling_pattern = 'TABULATED_SOBOL'
scene.cycles.use_adaptive_sampling = False
scene.cycles.use_light_tree = False
scene.cycles.blur_glossy = 0.0
scene.cycles.sample_clamp_indirect = 0.0
scene.view_settings.view_transform = 'Standard'
bpy.context.view_layer.update()

# ---- added for rendering (the .blend has no active camera and no usable light): camera, sun
cam_auto = bpy.data.cameras.new('AutoCamera')
cam_auto.lens = 50.0
cam_auto.sensor_width = 36.0
cam_auto.clip_end = 1000.0
ob_auto_camera = bpy.data.objects.new('AutoCamera', cam_auto)
scene.collection.objects.link(ob_auto_camera)
ob_auto_camera.location = (6.03498, -7.46772, 7.35915)
ob_auto_camera.rotation_euler = (1.09748, -7.21219e-08, 0.694738)
scene.camera = ob_auto_camera
light_auto_sun = bpy.data.lights.new('AutoSun', 'SUN')
light_auto_sun.energy = 3.0
light_auto_sun.angle = 0.0523599
ob_auto_sun = bpy.data.objects.new('AutoSun', light_auto_sun)
scene.collection.objects.link(ob_auto_sun)
ob_auto_sun.rotation_euler = (0.872665, 0.174533, 0.523599)
bpy.context.view_layer.update()
